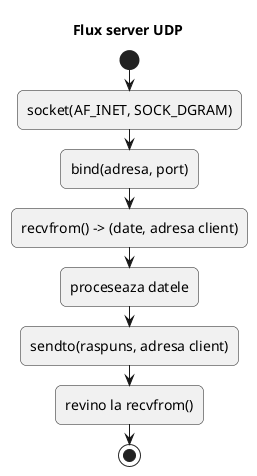

The diagram above was rendered by PlantUML. Its source (embedded in the PNG):
@startuml
skinparam backgroundColor white
skinparam shadowing false
skinparam roundcorner 12
skinparam defaultFontName Arial
skinparam defaultFontSize 14

title Flux server UDP

start
:socket(AF_INET, SOCK_DGRAM);
:bind(adresa, port);
:recvfrom() -> (date, adresa client);
:proceseaza datele;
:sendto(raspuns, adresa client);
:revino la recvfrom();
stop
@enduml